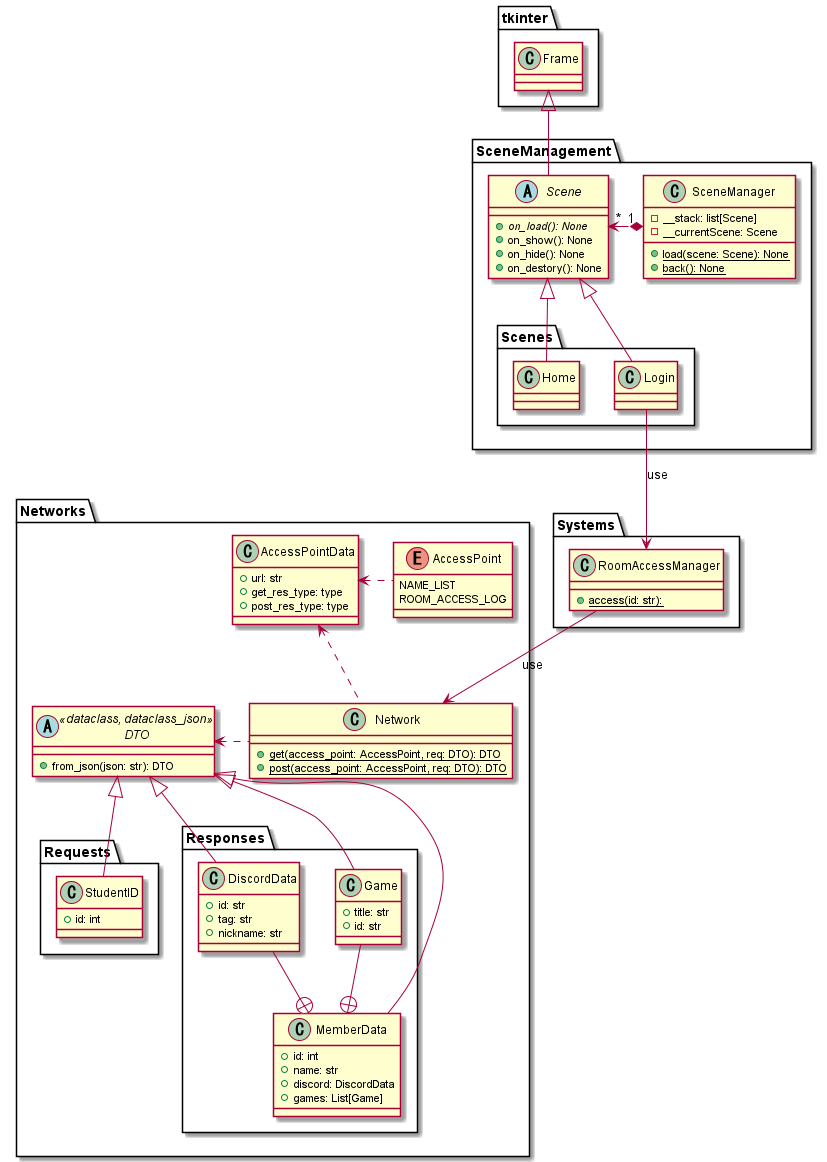

The diagram above was rendered by PlantUML. Its source (embedded in the PNG):
@startuml AllClass

package Networks
{
    enum AccessPoint
    {
        NAME_LIST
        ROOM_ACCESS_LOG
    }

    class AccessPointData
    {
        +url: str
        +get_res_type: type
        +post_res_type: type
    }

    abstract DTO<<dataclass, dataclass_json>>
    {
        +from_json(json: str): DTO
    }

    class Network
    {
        +{static}get(access_point: AccessPoint, req: DTO): DTO
        +{static}post(access_point: AccessPoint, req: DTO): DTO
    }

    package Requests
    {
        class StudentID extends DTO
        {
            +id: int
        }
    }

    package Responses
    {
        class DiscordData extends DTO
        {
            +id: str
            +tag: str
            +nickname: str
        }

        class Game extends DTO
        {
            +title: str
            +id: str
        }

        class MemberData extends DTO
        {
            +id: int
            +name: str
            +discord: DiscordData
            +games: List[Game]
        }
    }
}

package SceneManagement
{
    class SceneManager
    {
        -__stack: list[Scene]
        -__currentScene: Scene
        +{static}load(scene: Scene): None
        +{static}back(): None
    }

    abstract Scene extends tkinter.Frame
    {
        +{abstract}on_load(): None
        +on_show(): None
        +on_hide(): None
        +on_destory(): None
    }

    package Scenes
    {
        class Home extends Scene
        class Login extends Scene
    }
}
package Systems
{
    class RoomAccessManager
    {
        +{static}access(id: str): 
    }
}

Network .left.> DTO
Network .up.> AccessPointData
AccessPoint .left.> AccessPointData

SceneManager "1" *.left.> "*" Scene

Game --+ MemberData
DiscordData --+ MemberData

Login --> RoomAccessManager : use
RoomAccessManager --> Network : use

@enduml